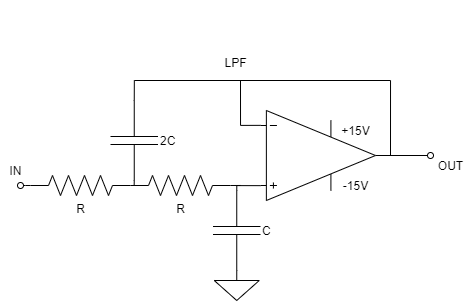

The diagram above was exported from draw.io. Its source (the exported page's mxGraphModel, read from the mxfile embedded in the PNG):
<mxGraphModel dx="981" dy="492" grid="1" gridSize="10" guides="1" tooltips="1" connect="1" arrows="0" fold="1" page="1" pageScale="1" pageWidth="1100" pageHeight="850" background="#ffffff" math="0" shadow="0">
  <root>
    <mxCell id="0" />
    <mxCell id="1" parent="0" />
    <mxCell id="ZVsuRvTm9p5kXVCQ8msv-15" style="edgeStyle=orthogonalEdgeStyle;rounded=0;orthogonalLoop=1;jettySize=auto;html=1;exitX=1;exitY=0.5;exitDx=0;exitDy=0;exitPerimeter=0;endArrow=none;endFill=0;fontSize=16;" parent="1" edge="1">
      <mxGeometry relative="1" as="geometry">
        <mxPoint x="390" y="270" as="targetPoint" />
        <mxPoint x="390" y="270" as="sourcePoint" />
      </mxGeometry>
    </mxCell>
    <mxCell id="L6mjfoqMnN6WN8Gxvz6a-8" style="edgeStyle=orthogonalEdgeStyle;rounded=0;orthogonalLoop=1;jettySize=auto;html=1;exitX=1;exitY=0.5;exitDx=0;exitDy=0;exitPerimeter=0;endArrow=oval;endFill=0;" parent="1" source="L6mjfoqMnN6WN8Gxvz6a-1" edge="1">
      <mxGeometry relative="1" as="geometry">
        <mxPoint x="520" y="425" as="targetPoint" />
      </mxGeometry>
    </mxCell>
    <mxCell id="L6mjfoqMnN6WN8Gxvz6a-9" style="edgeStyle=orthogonalEdgeStyle;rounded=0;orthogonalLoop=1;jettySize=auto;html=1;exitX=0;exitY=0.835;exitDx=0;exitDy=0;exitPerimeter=0;endArrow=none;endFill=0;entryX=0;entryY=0.5;entryDx=0;entryDy=0;entryPerimeter=0;" parent="1" source="L6mjfoqMnN6WN8Gxvz6a-1" target="XIzPmbO5B8Pl43cVVo1n-1" edge="1">
      <mxGeometry relative="1" as="geometry">
        <mxPoint x="312" y="480" as="targetPoint" />
      </mxGeometry>
    </mxCell>
    <mxCell id="L6mjfoqMnN6WN8Gxvz6a-15" style="edgeStyle=orthogonalEdgeStyle;rounded=0;orthogonalLoop=1;jettySize=auto;html=1;endArrow=none;endFill=0;entryX=0;entryY=0.5;entryDx=0;entryDy=0;entryPerimeter=0;" parent="1" target="XIzPmbO5B8Pl43cVVo1n-2" edge="1">
      <mxGeometry relative="1" as="geometry">
        <mxPoint x="480" y="425" as="sourcePoint" />
        <Array as="points">
          <mxPoint x="480" y="350" />
          <mxPoint x="224" y="350" />
        </Array>
        <mxPoint x="220" y="340" as="targetPoint" />
      </mxGeometry>
    </mxCell>
    <mxCell id="XIzPmbO5B8Pl43cVVo1n-5" style="edgeStyle=orthogonalEdgeStyle;rounded=0;orthogonalLoop=1;jettySize=auto;html=1;exitX=0;exitY=0.165;exitDx=0;exitDy=0;exitPerimeter=0;endArrow=none;endFill=0;" edge="1" parent="1" source="L6mjfoqMnN6WN8Gxvz6a-1">
      <mxGeometry relative="1" as="geometry">
        <mxPoint x="330" y="350" as="targetPoint" />
        <Array as="points">
          <mxPoint x="330" y="395" />
        </Array>
      </mxGeometry>
    </mxCell>
    <mxCell id="L6mjfoqMnN6WN8Gxvz6a-1" value="" style="verticalLabelPosition=bottom;shadow=0;dashed=0;align=center;html=1;verticalAlign=top;shape=mxgraph.electrical.abstract.operational_amp_1;" parent="1" vertex="1">
      <mxGeometry x="350" y="380" width="115" height="90" as="geometry" />
    </mxCell>
    <mxCell id="L6mjfoqMnN6WN8Gxvz6a-2" value="+15V" style="text;html=1;align=center;verticalAlign=middle;resizable=0;points=[];autosize=1;" parent="L6mjfoqMnN6WN8Gxvz6a-1" vertex="1">
      <mxGeometry x="75" y="10" width="40" height="20" as="geometry" />
    </mxCell>
    <mxCell id="L6mjfoqMnN6WN8Gxvz6a-6" value="-15V" style="text;html=1;align=center;verticalAlign=middle;resizable=0;points=[];autosize=1;" parent="L6mjfoqMnN6WN8Gxvz6a-1" vertex="1">
      <mxGeometry x="75" y="65" width="40" height="20" as="geometry" />
    </mxCell>
    <mxCell id="L6mjfoqMnN6WN8Gxvz6a-10" value="" style="pointerEvents=1;verticalLabelPosition=bottom;shadow=0;dashed=0;align=center;html=1;verticalAlign=top;shape=mxgraph.electrical.signal_sources.signal_ground;" parent="1" vertex="1">
      <mxGeometry x="303.75" y="540" width="45" height="30" as="geometry" />
    </mxCell>
    <mxCell id="L6mjfoqMnN6WN8Gxvz6a-12" value="R" style="pointerEvents=1;verticalLabelPosition=bottom;shadow=0;dashed=0;align=center;html=1;verticalAlign=top;shape=mxgraph.electrical.resistors.resistor_2;" parent="1" vertex="1">
      <mxGeometry x="120" y="445" width="100" height="20" as="geometry" />
    </mxCell>
    <mxCell id="L6mjfoqMnN6WN8Gxvz6a-23" value="OUT" style="text;html=1;align=center;verticalAlign=middle;resizable=0;points=[];autosize=1;" parent="1" vertex="1">
      <mxGeometry x="520" y="425" width="40" height="20" as="geometry" />
    </mxCell>
    <mxCell id="L6mjfoqMnN6WN8Gxvz6a-22" style="edgeStyle=elbowEdgeStyle;rounded=0;orthogonalLoop=1;jettySize=auto;html=1;exitX=0;exitY=0.5;exitDx=0;exitDy=0;exitPerimeter=0;startArrow=none;startFill=0;startSize=0;endArrow=oval;endFill=0;targetPerimeterSpacing=6;" parent="1" source="L6mjfoqMnN6WN8Gxvz6a-12" edge="1">
      <mxGeometry relative="1" as="geometry">
        <mxPoint x="110" y="455" as="targetPoint" />
        <Array as="points" />
      </mxGeometry>
    </mxCell>
    <mxCell id="L6mjfoqMnN6WN8Gxvz6a-28" value="IN" style="text;html=1;align=center;verticalAlign=middle;resizable=0;points=[];autosize=1;" parent="1" vertex="1">
      <mxGeometry x="90" y="430" width="30" height="20" as="geometry" />
    </mxCell>
    <mxCell id="XIzPmbO5B8Pl43cVVo1n-1" value="C" style="pointerEvents=1;verticalLabelPosition=middle;shadow=0;dashed=0;align=left;html=1;verticalAlign=middle;shape=mxgraph.electrical.capacitors.capacitor_1;direction=south;labelPosition=right;" vertex="1" parent="1">
      <mxGeometry x="302.5" y="460" width="47.5" height="80" as="geometry" />
    </mxCell>
    <mxCell id="XIzPmbO5B8Pl43cVVo1n-7" style="edgeStyle=orthogonalEdgeStyle;rounded=0;orthogonalLoop=1;jettySize=auto;html=1;exitX=1;exitY=0.5;exitDx=0;exitDy=0;exitPerimeter=0;endArrow=none;endFill=0;" edge="1" parent="1" source="XIzPmbO5B8Pl43cVVo1n-2">
      <mxGeometry relative="1" as="geometry">
        <mxPoint x="223.65116279069775" y="455" as="targetPoint" />
      </mxGeometry>
    </mxCell>
    <mxCell id="XIzPmbO5B8Pl43cVVo1n-2" value="2C" style="pointerEvents=1;verticalLabelPosition=middle;shadow=0;dashed=0;align=left;html=1;verticalAlign=middle;shape=mxgraph.electrical.capacitors.capacitor_1;direction=south;labelPosition=right;" vertex="1" parent="1">
      <mxGeometry x="200" y="370" width="47.5" height="80" as="geometry" />
    </mxCell>
    <mxCell id="XIzPmbO5B8Pl43cVVo1n-8" style="edgeStyle=orthogonalEdgeStyle;rounded=0;orthogonalLoop=1;jettySize=auto;html=1;exitX=1;exitY=0.5;exitDx=0;exitDy=0;exitPerimeter=0;endArrow=none;endFill=0;" edge="1" parent="1" source="XIzPmbO5B8Pl43cVVo1n-4">
      <mxGeometry relative="1" as="geometry">
        <mxPoint x="330" y="454.93023255813955" as="targetPoint" />
      </mxGeometry>
    </mxCell>
    <mxCell id="XIzPmbO5B8Pl43cVVo1n-4" value="R" style="pointerEvents=1;verticalLabelPosition=bottom;shadow=0;dashed=0;align=center;html=1;verticalAlign=top;shape=mxgraph.electrical.resistors.resistor_2;" vertex="1" parent="1">
      <mxGeometry x="220" y="445" width="100" height="20" as="geometry" />
    </mxCell>
    <mxCell id="XIzPmbO5B8Pl43cVVo1n-9" value="LPF" style="text;html=1;align=center;verticalAlign=middle;resizable=0;points=[];autosize=1;" vertex="1" parent="1">
      <mxGeometry x="305" y="322" width="40" height="20" as="geometry" />
    </mxCell>
  </root>
</mxGraphModel>